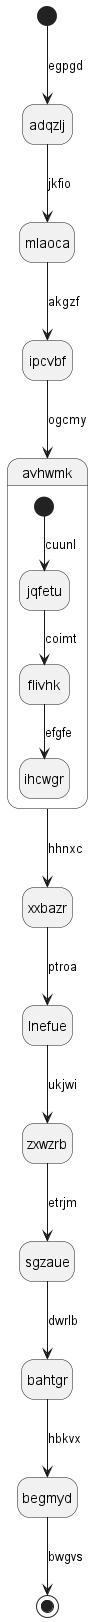

The diagram above was rendered by PlantUML. Its source (embedded in the PNG):
@startuml
hide empty description
state adqzlj
[*] --> adqzlj : egpgd
adqzlj --> mlaoca : jkfio
mlaoca --> ipcvbf : akgzf
ipcvbf --> avhwmk : ogcmy
state avhwmk {
[*] --> jqfetu : cuunl
jqfetu --> flivhk : coimt
flivhk --> ihcwgr : efgfe
}
avhwmk --> xxbazr : hhnxc
xxbazr --> lnefue : ptroa
lnefue --> zxwzrb : ukjwi
zxwzrb --> sgzaue : etrjm
sgzaue --> bahtgr : dwrlb
bahtgr --> begmyd : hbkvx
begmyd --> [*] : bwgvs
@enduml